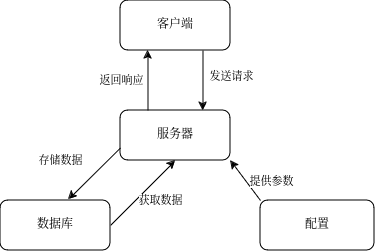

The diagram above was exported from draw.io. Its source (the exported page's mxGraphModel, read from the mxfile embedded in the PNG):
<mxGraphModel dx="700" dy="433" grid="1" gridSize="10" guides="1" tooltips="1" connect="1" arrows="1" fold="1" page="1" pageScale="1" pageWidth="827" pageHeight="1169" math="0" shadow="0">
  <root>
    <mxCell id="0" />
    <mxCell id="1" parent="0" />
    <mxCell id="QvJNjO8_shO4CbFdQ0uF-7" style="edgeStyle=orthogonalEdgeStyle;rounded=0;orthogonalLoop=1;jettySize=auto;html=1;exitX=0.75;exitY=1;exitDx=0;exitDy=0;entryX=0.75;entryY=0;entryDx=0;entryDy=0;" edge="1" parent="1" source="QvJNjO8_shO4CbFdQ0uF-1" target="QvJNjO8_shO4CbFdQ0uF-3">
      <mxGeometry relative="1" as="geometry" />
    </mxCell>
    <mxCell id="QvJNjO8_shO4CbFdQ0uF-8" value="发送请求" style="edgeLabel;html=1;align=center;verticalAlign=middle;resizable=0;points=[];" vertex="1" connectable="0" parent="QvJNjO8_shO4CbFdQ0uF-7">
      <mxGeometry x="-0.1667" y="-1" relative="1" as="geometry">
        <mxPoint x="29" as="offset" />
      </mxGeometry>
    </mxCell>
    <mxCell id="QvJNjO8_shO4CbFdQ0uF-1" value="客户端" style="rounded=1;whiteSpace=wrap;html=1;" vertex="1" parent="1">
      <mxGeometry x="280" y="60" width="110" height="50" as="geometry" />
    </mxCell>
    <mxCell id="QvJNjO8_shO4CbFdQ0uF-9" style="edgeStyle=orthogonalEdgeStyle;rounded=0;orthogonalLoop=1;jettySize=auto;html=1;exitX=0.25;exitY=0;exitDx=0;exitDy=0;entryX=0.25;entryY=1;entryDx=0;entryDy=0;" edge="1" parent="1" source="QvJNjO8_shO4CbFdQ0uF-3" target="QvJNjO8_shO4CbFdQ0uF-1">
      <mxGeometry relative="1" as="geometry" />
    </mxCell>
    <mxCell id="QvJNjO8_shO4CbFdQ0uF-10" value="返回响应" style="edgeLabel;html=1;align=center;verticalAlign=middle;resizable=0;points=[];" vertex="1" connectable="0" parent="QvJNjO8_shO4CbFdQ0uF-9">
      <mxGeometry x="0.0333" y="3" relative="1" as="geometry">
        <mxPoint x="-24" as="offset" />
      </mxGeometry>
    </mxCell>
    <mxCell id="QvJNjO8_shO4CbFdQ0uF-3" value="服务器" style="rounded=1;whiteSpace=wrap;html=1;" vertex="1" parent="1">
      <mxGeometry x="280" y="170" width="110" height="50" as="geometry" />
    </mxCell>
    <mxCell id="QvJNjO8_shO4CbFdQ0uF-14" style="rounded=0;orthogonalLoop=1;jettySize=auto;html=1;exitX=0;exitY=0;exitDx=0;exitDy=0;entryX=1;entryY=1;entryDx=0;entryDy=0;" edge="1" parent="1" source="QvJNjO8_shO4CbFdQ0uF-13" target="QvJNjO8_shO4CbFdQ0uF-3">
      <mxGeometry relative="1" as="geometry" />
    </mxCell>
    <mxCell id="QvJNjO8_shO4CbFdQ0uF-15" value="提供参数" style="edgeLabel;html=1;align=center;verticalAlign=middle;resizable=0;points=[];" vertex="1" connectable="0" parent="QvJNjO8_shO4CbFdQ0uF-14">
      <mxGeometry x="-0.28" y="-1" relative="1" as="geometry">
        <mxPoint x="20" y="-5" as="offset" />
      </mxGeometry>
    </mxCell>
    <mxCell id="QvJNjO8_shO4CbFdQ0uF-13" value="配置" style="rounded=1;whiteSpace=wrap;html=1;" vertex="1" parent="1">
      <mxGeometry x="420" y="260" width="114" height="50" as="geometry" />
    </mxCell>
    <mxCell id="QvJNjO8_shO4CbFdQ0uF-19" style="rounded=0;orthogonalLoop=1;jettySize=auto;html=1;exitX=1;exitY=0.5;exitDx=0;exitDy=0;entryX=0.5;entryY=1;entryDx=0;entryDy=0;" edge="1" parent="1" source="QvJNjO8_shO4CbFdQ0uF-16" target="QvJNjO8_shO4CbFdQ0uF-3">
      <mxGeometry relative="1" as="geometry" />
    </mxCell>
    <mxCell id="QvJNjO8_shO4CbFdQ0uF-20" value="获取数据" style="edgeLabel;html=1;align=center;verticalAlign=middle;resizable=0;points=[];" vertex="1" connectable="0" parent="QvJNjO8_shO4CbFdQ0uF-19">
      <mxGeometry x="0.2" y="-1" relative="1" as="geometry">
        <mxPoint x="10" y="13" as="offset" />
      </mxGeometry>
    </mxCell>
    <mxCell id="QvJNjO8_shO4CbFdQ0uF-16" value="数据库" style="rounded=1;whiteSpace=wrap;html=1;" vertex="1" parent="1">
      <mxGeometry x="160" y="260" width="110" height="50" as="geometry" />
    </mxCell>
    <mxCell id="QvJNjO8_shO4CbFdQ0uF-17" style="rounded=0;orthogonalLoop=1;jettySize=auto;html=1;exitX=0;exitY=0.75;exitDx=0;exitDy=0;entryX=0.618;entryY=-0.02;entryDx=0;entryDy=0;entryPerimeter=0;" edge="1" parent="1" source="QvJNjO8_shO4CbFdQ0uF-3" target="QvJNjO8_shO4CbFdQ0uF-16">
      <mxGeometry relative="1" as="geometry" />
    </mxCell>
    <mxCell id="QvJNjO8_shO4CbFdQ0uF-18" value="存储数据" style="edgeLabel;html=1;align=center;verticalAlign=middle;resizable=0;points=[];" vertex="1" connectable="0" parent="QvJNjO8_shO4CbFdQ0uF-17">
      <mxGeometry x="-0.3143" y="1" relative="1" as="geometry">
        <mxPoint x="-43" y="-6" as="offset" />
      </mxGeometry>
    </mxCell>
  </root>
</mxGraphModel>